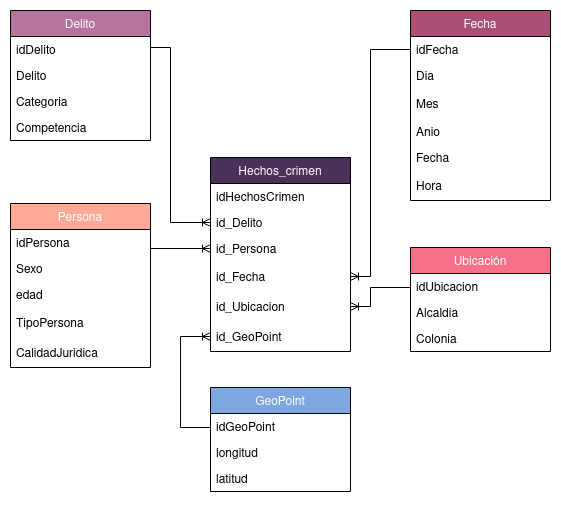

The diagram above was exported from draw.io. Its source (the exported page's mxGraphModel, read from the mxfile embedded in the PNG):
<mxGraphModel dx="1434" dy="743" grid="1" gridSize="10" guides="1" tooltips="1" connect="1" arrows="1" fold="1" page="1" pageScale="1" pageWidth="827" pageHeight="1169" math="0" shadow="0">
  <root>
    <mxCell id="0" />
    <mxCell id="1" parent="0" />
    <mxCell id="8gFZPbJ5C2p0qGqG9k3A-1" value="Ubicación" style="swimlane;fontStyle=0;childLayout=stackLayout;horizontal=1;startSize=26;fillColor=#F67188;horizontalStack=0;resizeParent=1;resizeParentMax=0;resizeLast=0;collapsible=1;marginBottom=0;fontColor=#FFFFFF;" parent="1" vertex="1">
      <mxGeometry x="520" y="370" width="140" height="104" as="geometry" />
    </mxCell>
    <mxCell id="8gFZPbJ5C2p0qGqG9k3A-11" value="idUbicacion" style="text;strokeColor=none;fillColor=none;align=left;verticalAlign=top;spacingLeft=4;spacingRight=4;overflow=hidden;rotatable=0;points=[[0,0.5],[1,0.5]];portConstraint=eastwest;" parent="8gFZPbJ5C2p0qGqG9k3A-1" vertex="1">
      <mxGeometry y="26" width="140" height="26" as="geometry" />
    </mxCell>
    <mxCell id="8gFZPbJ5C2p0qGqG9k3A-2" value="Alcaldia" style="text;strokeColor=none;fillColor=none;align=left;verticalAlign=top;spacingLeft=4;spacingRight=4;overflow=hidden;rotatable=0;points=[[0,0.5],[1,0.5]];portConstraint=eastwest;" parent="8gFZPbJ5C2p0qGqG9k3A-1" vertex="1">
      <mxGeometry y="52" width="140" height="26" as="geometry" />
    </mxCell>
    <mxCell id="8gFZPbJ5C2p0qGqG9k3A-3" value="Colonia" style="text;strokeColor=none;fillColor=none;align=left;verticalAlign=top;spacingLeft=4;spacingRight=4;overflow=hidden;rotatable=0;points=[[0,0.5],[1,0.5]];portConstraint=eastwest;" parent="8gFZPbJ5C2p0qGqG9k3A-1" vertex="1">
      <mxGeometry y="78" width="140" height="26" as="geometry" />
    </mxCell>
    <mxCell id="8gFZPbJ5C2p0qGqG9k3A-6" value="Fecha" style="swimlane;fontStyle=0;childLayout=stackLayout;horizontal=1;startSize=26;fillColor=#AB4F77;horizontalStack=0;resizeParent=1;resizeParentMax=0;resizeLast=0;collapsible=1;marginBottom=0;fontColor=#FFFFFF;" parent="1" vertex="1">
      <mxGeometry x="520" y="133" width="140" height="190" as="geometry" />
    </mxCell>
    <mxCell id="8gFZPbJ5C2p0qGqG9k3A-7" value="idFecha" style="text;strokeColor=none;fillColor=none;align=left;verticalAlign=top;spacingLeft=4;spacingRight=4;overflow=hidden;rotatable=0;points=[[0,0.5],[1,0.5]];portConstraint=eastwest;" parent="8gFZPbJ5C2p0qGqG9k3A-6" vertex="1">
      <mxGeometry y="26" width="140" height="26" as="geometry" />
    </mxCell>
    <mxCell id="8gFZPbJ5C2p0qGqG9k3A-8" value="Dia" style="text;strokeColor=none;fillColor=none;align=left;verticalAlign=top;spacingLeft=4;spacingRight=4;overflow=hidden;rotatable=0;points=[[0,0.5],[1,0.5]];portConstraint=eastwest;" parent="8gFZPbJ5C2p0qGqG9k3A-6" vertex="1">
      <mxGeometry y="52" width="140" height="26" as="geometry" />
    </mxCell>
    <mxCell id="m0l78ZPD8Ro7Td6ZsMJL-13" value="Mes" style="text;strokeColor=none;fillColor=none;align=left;verticalAlign=middle;spacingLeft=4;spacingRight=4;overflow=hidden;points=[[0,0.5],[1,0.5]];portConstraint=eastwest;rotatable=0;" parent="8gFZPbJ5C2p0qGqG9k3A-6" vertex="1">
      <mxGeometry y="78" width="140" height="30" as="geometry" />
    </mxCell>
    <mxCell id="8gFZPbJ5C2p0qGqG9k3A-9" value="Anio" style="text;strokeColor=none;fillColor=none;align=left;verticalAlign=top;spacingLeft=4;spacingRight=4;overflow=hidden;rotatable=0;points=[[0,0.5],[1,0.5]];portConstraint=eastwest;" parent="8gFZPbJ5C2p0qGqG9k3A-6" vertex="1">
      <mxGeometry y="108" width="140" height="26" as="geometry" />
    </mxCell>
    <mxCell id="FsH6dY1R_43z2NsBdych-2" value="Fecha" style="text;strokeColor=none;fillColor=none;align=left;verticalAlign=top;spacingLeft=4;spacingRight=4;overflow=hidden;rotatable=0;points=[[0,0.5],[1,0.5]];portConstraint=eastwest;" parent="8gFZPbJ5C2p0qGqG9k3A-6" vertex="1">
      <mxGeometry y="134" width="140" height="26" as="geometry" />
    </mxCell>
    <mxCell id="m0l78ZPD8Ro7Td6ZsMJL-12" value="Hora" style="text;strokeColor=none;fillColor=none;align=left;verticalAlign=middle;spacingLeft=4;spacingRight=4;overflow=hidden;points=[[0,0.5],[1,0.5]];portConstraint=eastwest;rotatable=0;" parent="8gFZPbJ5C2p0qGqG9k3A-6" vertex="1">
      <mxGeometry y="160" width="140" height="30" as="geometry" />
    </mxCell>
    <mxCell id="8gFZPbJ5C2p0qGqG9k3A-13" value="Hechos_crimen" style="swimlane;fontStyle=0;childLayout=stackLayout;horizontal=1;startSize=26;fillColor=#4A3159;horizontalStack=0;resizeParent=1;resizeParentMax=0;resizeLast=0;collapsible=1;marginBottom=0;fontColor=#FFFFFF;" parent="1" vertex="1">
      <mxGeometry x="320" y="280" width="140" height="194" as="geometry" />
    </mxCell>
    <mxCell id="8gFZPbJ5C2p0qGqG9k3A-14" value="idHechosCrimen" style="text;strokeColor=none;fillColor=none;align=left;verticalAlign=top;spacingLeft=4;spacingRight=4;overflow=hidden;rotatable=0;points=[[0,0.5],[1,0.5]];portConstraint=eastwest;" parent="8gFZPbJ5C2p0qGqG9k3A-13" vertex="1">
      <mxGeometry y="26" width="140" height="26" as="geometry" />
    </mxCell>
    <mxCell id="8gFZPbJ5C2p0qGqG9k3A-16" value="id_Delito" style="text;strokeColor=none;fillColor=none;align=left;verticalAlign=top;spacingLeft=4;spacingRight=4;overflow=hidden;rotatable=0;points=[[0,0.5],[1,0.5]];portConstraint=eastwest;" parent="8gFZPbJ5C2p0qGqG9k3A-13" vertex="1">
      <mxGeometry y="52" width="140" height="26" as="geometry" />
    </mxCell>
    <mxCell id="8gFZPbJ5C2p0qGqG9k3A-15" value="id_Persona" style="text;strokeColor=none;fillColor=none;align=left;verticalAlign=top;spacingLeft=4;spacingRight=4;overflow=hidden;rotatable=0;points=[[0,0.5],[1,0.5]];portConstraint=eastwest;" parent="8gFZPbJ5C2p0qGqG9k3A-13" vertex="1">
      <mxGeometry y="78" width="140" height="26" as="geometry" />
    </mxCell>
    <mxCell id="m0l78ZPD8Ro7Td6ZsMJL-1" value="id_Fecha" style="text;strokeColor=none;fillColor=none;align=left;verticalAlign=middle;spacingLeft=4;spacingRight=4;overflow=hidden;points=[[0,0.5],[1,0.5]];portConstraint=eastwest;rotatable=0;" parent="8gFZPbJ5C2p0qGqG9k3A-13" vertex="1">
      <mxGeometry y="104" width="140" height="30" as="geometry" />
    </mxCell>
    <mxCell id="m0l78ZPD8Ro7Td6ZsMJL-2" value="id_Ubicacion" style="text;strokeColor=none;fillColor=none;align=left;verticalAlign=middle;spacingLeft=4;spacingRight=4;overflow=hidden;points=[[0,0.5],[1,0.5]];portConstraint=eastwest;rotatable=0;" parent="8gFZPbJ5C2p0qGqG9k3A-13" vertex="1">
      <mxGeometry y="134" width="140" height="30" as="geometry" />
    </mxCell>
    <mxCell id="m0l78ZPD8Ro7Td6ZsMJL-3" value="id_GeoPoint" style="text;strokeColor=none;fillColor=none;align=left;verticalAlign=middle;spacingLeft=4;spacingRight=4;overflow=hidden;points=[[0,0.5],[1,0.5]];portConstraint=eastwest;rotatable=0;" parent="8gFZPbJ5C2p0qGqG9k3A-13" vertex="1">
      <mxGeometry y="164" width="140" height="30" as="geometry" />
    </mxCell>
    <mxCell id="8gFZPbJ5C2p0qGqG9k3A-17" value="Persona" style="swimlane;fontStyle=0;childLayout=stackLayout;horizontal=1;startSize=26;fillColor=#FFA997;horizontalStack=0;resizeParent=1;resizeParentMax=0;resizeLast=0;collapsible=1;marginBottom=0;fontColor=#FFFFFF;" parent="1" vertex="1">
      <mxGeometry x="120" y="326" width="140" height="164" as="geometry" />
    </mxCell>
    <mxCell id="8gFZPbJ5C2p0qGqG9k3A-18" value="idPersona" style="text;strokeColor=none;fillColor=none;align=left;verticalAlign=top;spacingLeft=4;spacingRight=4;overflow=hidden;rotatable=0;points=[[0,0.5],[1,0.5]];portConstraint=eastwest;" parent="8gFZPbJ5C2p0qGqG9k3A-17" vertex="1">
      <mxGeometry y="26" width="140" height="26" as="geometry" />
    </mxCell>
    <mxCell id="8gFZPbJ5C2p0qGqG9k3A-19" value="Sexo" style="text;strokeColor=none;fillColor=none;align=left;verticalAlign=top;spacingLeft=4;spacingRight=4;overflow=hidden;rotatable=0;points=[[0,0.5],[1,0.5]];portConstraint=eastwest;" parent="8gFZPbJ5C2p0qGqG9k3A-17" vertex="1">
      <mxGeometry y="52" width="140" height="26" as="geometry" />
    </mxCell>
    <mxCell id="8gFZPbJ5C2p0qGqG9k3A-20" value="edad" style="text;strokeColor=none;fillColor=none;align=left;verticalAlign=top;spacingLeft=4;spacingRight=4;overflow=hidden;rotatable=0;points=[[0,0.5],[1,0.5]];portConstraint=eastwest;" parent="8gFZPbJ5C2p0qGqG9k3A-17" vertex="1">
      <mxGeometry y="78" width="140" height="26" as="geometry" />
    </mxCell>
    <mxCell id="m0l78ZPD8Ro7Td6ZsMJL-8" value="TipoPersona" style="text;strokeColor=none;fillColor=none;align=left;verticalAlign=middle;spacingLeft=4;spacingRight=4;overflow=hidden;points=[[0,0.5],[1,0.5]];portConstraint=eastwest;rotatable=0;" parent="8gFZPbJ5C2p0qGqG9k3A-17" vertex="1">
      <mxGeometry y="104" width="140" height="30" as="geometry" />
    </mxCell>
    <mxCell id="m0l78ZPD8Ro7Td6ZsMJL-9" value="CalidadJuridica" style="text;strokeColor=none;fillColor=none;align=left;verticalAlign=middle;spacingLeft=4;spacingRight=4;overflow=hidden;points=[[0,0.5],[1,0.5]];portConstraint=eastwest;rotatable=0;" parent="8gFZPbJ5C2p0qGqG9k3A-17" vertex="1">
      <mxGeometry y="134" width="140" height="30" as="geometry" />
    </mxCell>
    <mxCell id="8gFZPbJ5C2p0qGqG9k3A-21" value="Delito" style="swimlane;fontStyle=0;childLayout=stackLayout;horizontal=1;startSize=26;fillColor=#B5739D;horizontalStack=0;resizeParent=1;resizeParentMax=0;resizeLast=0;collapsible=1;marginBottom=0;strokeColor=#000000;fontColor=#FFFFFF;" parent="1" vertex="1">
      <mxGeometry x="120" y="133" width="140" height="130" as="geometry" />
    </mxCell>
    <mxCell id="8gFZPbJ5C2p0qGqG9k3A-22" value="idDelito" style="text;strokeColor=none;fillColor=none;align=left;verticalAlign=top;spacingLeft=4;spacingRight=4;overflow=hidden;rotatable=0;points=[[0,0.5],[1,0.5]];portConstraint=eastwest;" parent="8gFZPbJ5C2p0qGqG9k3A-21" vertex="1">
      <mxGeometry y="26" width="140" height="26" as="geometry" />
    </mxCell>
    <mxCell id="FsH6dY1R_43z2NsBdych-4" value="Delito" style="text;strokeColor=none;fillColor=none;align=left;verticalAlign=top;spacingLeft=4;spacingRight=4;overflow=hidden;rotatable=0;points=[[0,0.5],[1,0.5]];portConstraint=eastwest;" parent="8gFZPbJ5C2p0qGqG9k3A-21" vertex="1">
      <mxGeometry y="52" width="140" height="26" as="geometry" />
    </mxCell>
    <mxCell id="8gFZPbJ5C2p0qGqG9k3A-24" value="Categoria" style="text;strokeColor=none;fillColor=none;align=left;verticalAlign=top;spacingLeft=4;spacingRight=4;overflow=hidden;rotatable=0;points=[[0,0.5],[1,0.5]];portConstraint=eastwest;" parent="8gFZPbJ5C2p0qGqG9k3A-21" vertex="1">
      <mxGeometry y="78" width="140" height="26" as="geometry" />
    </mxCell>
    <mxCell id="mS34widfKZaeFZZ9Q6b5-1" value="Competencia" style="text;strokeColor=none;fillColor=none;align=left;verticalAlign=top;spacingLeft=4;spacingRight=4;overflow=hidden;rotatable=0;points=[[0,0.5],[1,0.5]];portConstraint=eastwest;" parent="8gFZPbJ5C2p0qGqG9k3A-21" vertex="1">
      <mxGeometry y="104" width="140" height="26" as="geometry" />
    </mxCell>
    <mxCell id="8gFZPbJ5C2p0qGqG9k3A-114" value="" style="edgeStyle=orthogonalEdgeStyle;fontSize=12;html=1;endArrow=ERoneToMany;rounded=0;labelBackgroundColor=none;fontColor=#000000;exitX=1;exitY=0.5;exitDx=0;exitDy=0;" parent="1" source="8gFZPbJ5C2p0qGqG9k3A-18" edge="1">
      <mxGeometry width="100" height="100" relative="1" as="geometry">
        <mxPoint x="120" y="398" as="sourcePoint" />
        <mxPoint x="320" y="371" as="targetPoint" />
        <Array as="points">
          <mxPoint x="260" y="371" />
        </Array>
      </mxGeometry>
    </mxCell>
    <mxCell id="8gFZPbJ5C2p0qGqG9k3A-119" value="" style="edgeStyle=orthogonalEdgeStyle;fontSize=12;html=1;endArrow=ERoneToMany;rounded=0;labelBackgroundColor=none;fontColor=#000000;exitX=1;exitY=0.5;exitDx=0;exitDy=0;entryX=0;entryY=0.5;entryDx=0;entryDy=0;" parent="1" source="8gFZPbJ5C2p0qGqG9k3A-22" target="8gFZPbJ5C2p0qGqG9k3A-16" edge="1">
      <mxGeometry width="100" height="100" relative="1" as="geometry">
        <mxPoint x="350" y="250" as="sourcePoint" />
        <mxPoint x="450" y="150" as="targetPoint" />
        <Array as="points">
          <mxPoint x="260" y="170" />
          <mxPoint x="280" y="170" />
          <mxPoint x="280" y="345" />
        </Array>
      </mxGeometry>
    </mxCell>
    <mxCell id="8gFZPbJ5C2p0qGqG9k3A-120" value="" style="edgeStyle=orthogonalEdgeStyle;fontSize=12;html=1;endArrow=ERoneToMany;rounded=0;labelBackgroundColor=none;fontColor=#000000;entryX=1;entryY=0.5;entryDx=0;entryDy=0;exitX=0;exitY=0.5;exitDx=0;exitDy=0;" parent="1" source="8gFZPbJ5C2p0qGqG9k3A-11" target="m0l78ZPD8Ro7Td6ZsMJL-2" edge="1">
      <mxGeometry width="100" height="100" relative="1" as="geometry">
        <mxPoint x="520" y="430" as="sourcePoint" />
        <mxPoint x="460" y="440" as="targetPoint" />
        <Array as="points">
          <mxPoint x="520" y="410" />
          <mxPoint x="480" y="410" />
          <mxPoint x="480" y="429" />
        </Array>
      </mxGeometry>
    </mxCell>
    <mxCell id="8gFZPbJ5C2p0qGqG9k3A-121" value="" style="edgeStyle=orthogonalEdgeStyle;fontSize=12;html=1;endArrow=ERoneToMany;rounded=0;labelBackgroundColor=none;fontColor=#000000;entryX=1;entryY=0.5;entryDx=0;entryDy=0;exitX=0;exitY=0.5;exitDx=0;exitDy=0;" parent="1" source="8gFZPbJ5C2p0qGqG9k3A-7" target="m0l78ZPD8Ro7Td6ZsMJL-1" edge="1">
      <mxGeometry width="100" height="100" relative="1" as="geometry">
        <mxPoint x="413.5" y="204" as="sourcePoint" />
        <mxPoint x="413.5" y="70" as="targetPoint" />
        <Array as="points">
          <mxPoint x="480" y="172" />
          <mxPoint x="480" y="399" />
        </Array>
      </mxGeometry>
    </mxCell>
    <mxCell id="eyaozWrAA6wPmPja-5jf-4" value="GeoPoint" style="swimlane;fontStyle=0;childLayout=stackLayout;horizontal=1;startSize=26;fillColor=#7EA6E0;horizontalStack=0;resizeParent=1;resizeParentMax=0;resizeLast=0;collapsible=1;marginBottom=0;fontColor=#FFFFFF;" parent="1" vertex="1">
      <mxGeometry x="320" y="510" width="140" height="104" as="geometry" />
    </mxCell>
    <mxCell id="eyaozWrAA6wPmPja-5jf-5" value="idGeoPoint" style="text;strokeColor=none;fillColor=none;align=left;verticalAlign=top;spacingLeft=4;spacingRight=4;overflow=hidden;rotatable=0;points=[[0,0.5],[1,0.5]];portConstraint=eastwest;" parent="eyaozWrAA6wPmPja-5jf-4" vertex="1">
      <mxGeometry y="26" width="140" height="26" as="geometry" />
    </mxCell>
    <mxCell id="eyaozWrAA6wPmPja-5jf-6" value="longitud" style="text;strokeColor=none;fillColor=none;align=left;verticalAlign=top;spacingLeft=4;spacingRight=4;overflow=hidden;rotatable=0;points=[[0,0.5],[1,0.5]];portConstraint=eastwest;" parent="eyaozWrAA6wPmPja-5jf-4" vertex="1">
      <mxGeometry y="52" width="140" height="26" as="geometry" />
    </mxCell>
    <mxCell id="eyaozWrAA6wPmPja-5jf-7" value="latitud" style="text;strokeColor=none;fillColor=none;align=left;verticalAlign=top;spacingLeft=4;spacingRight=4;overflow=hidden;rotatable=0;points=[[0,0.5],[1,0.5]];portConstraint=eastwest;" parent="eyaozWrAA6wPmPja-5jf-4" vertex="1">
      <mxGeometry y="78" width="140" height="26" as="geometry" />
    </mxCell>
    <mxCell id="eyaozWrAA6wPmPja-5jf-9" value="" style="edgeStyle=orthogonalEdgeStyle;fontSize=12;html=1;endArrow=ERoneToMany;rounded=0;labelBackgroundColor=none;fontColor=#000000;exitX=0;exitY=0.5;exitDx=0;exitDy=0;entryX=0;entryY=0.5;entryDx=0;entryDy=0;" parent="1" source="eyaozWrAA6wPmPja-5jf-5" target="m0l78ZPD8Ro7Td6ZsMJL-3" edge="1">
      <mxGeometry y="20" width="100" height="100" relative="1" as="geometry">
        <mxPoint x="550" y="590" as="sourcePoint" />
        <mxPoint x="400" y="490" as="targetPoint" />
        <Array as="points">
          <mxPoint x="320" y="550" />
          <mxPoint x="290" y="550" />
          <mxPoint x="290" y="459" />
        </Array>
        <mxPoint as="offset" />
      </mxGeometry>
    </mxCell>
  </root>
</mxGraphModel>